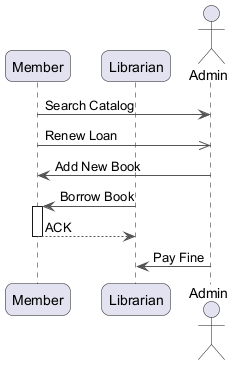

The diagram above was rendered by PlantUML. Its source (embedded in the PNG):
@startuml
skinparam backgroundColor #FFFFFF
skinparam roundCorner 15
skinparam ArrowColor #555555
participant "Member" as M
participant "Librarian" as L
actor "Admin" as A
M -> A : Search Catalog
M ->> A : Renew Loan
A -> M : Add New Book
L -> M : Borrow Book
activate M
M --> L : ACK
deactivate M
A -> L : Pay Fine
@enduml